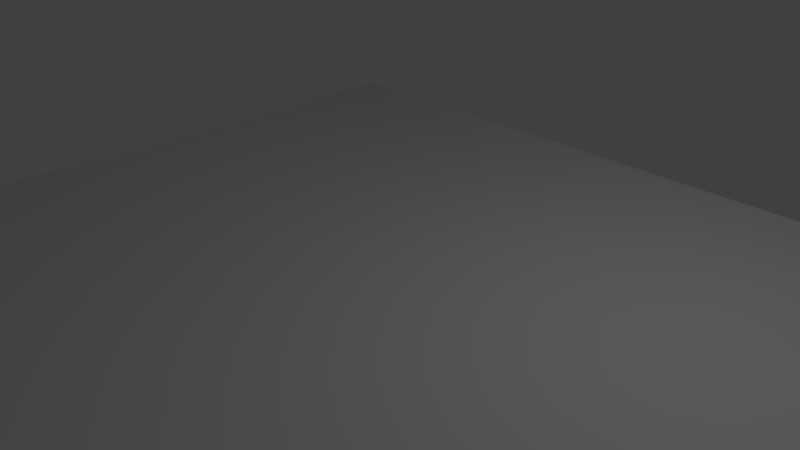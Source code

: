 # Source: Level_1.blend  (saved by Blender 2.78.0; exported with 4.5.12 LTS)
import bpy
from mathutils import Matrix  # noqa: F401  (used for matrix-valued properties, if any)

bpy.ops.wm.read_factory_settings(use_empty=True)
scene = bpy.context.scene
scene.name = 'Scene'

# ---- collections
col_collection_1 = bpy.data.collections.new('Collection 1'); scene.collection.children.link(col_collection_1)

# ---- world
world_world = bpy.data.worlds.new('World'); scene.world = world_world
world_world.color = (0.05088, 0.05088, 0.05088)
world_world.use_sun_shadow = False
world_world.sun_shadow_jitter_overblur = 0.0
world_world.cycles.sampling_method = 'MANUAL'

# ---- cameras
cam_camera = bpy.data.cameras.new('Camera')
cam_camera.clip_end = 100.0
cam_camera.lens = 35.0
cam_camera.sensor_width = 32.0
cam_camera.sensor_height = 18.0
cam_camera.ortho_scale = 7.314
cam_camera.dof.focus_distance = 0.0
cam_camera.dof.aperture_fstop = 128.0

# ---- lights
light_lamp = bpy.data.lights.new('Lamp', 'POINT')
light_lamp.transmission_factor = 0.0
light_lamp.cutoff_distance = 30.0
light_lamp.energy = 100.0
light_lamp.shadow_buffer_clip_start = 1.001
light_lamp.shadow_soft_size = 0.1
light_lamp.shadow_maximum_resolution = 0.006
light_lamp.use_absolute_resolution = True

# ---- meshes
me_plane = bpy.data.meshes.new('Plane')
me_plane.from_pydata([(-5.445, 4.937, 0.0), (-5.445, -4.937, 0.0), (11.03, 4.937, 0.0), (11.03, -4.937, 0.0), (-5.445, 4.937, -18.6), (-5.445, -4.937, -18.6), (11.03, 4.937, -18.6), (11.03, -4.937, -18.6), (64.09, 4.937, 1.957), (64.09, -4.937, 1.957), (64.09, 4.937, -18.6), (64.09, -4.937, -18.6), (67.34, 4.937, -2.945), (67.34, -4.937, -2.945), (67.34, 4.937, -18.6), (67.34, -4.937, -18.6), (80.94, 4.937, -2.132), (80.94, -4.937, -2.132), (80.94, 4.937, -18.6), (80.94, -4.937, -18.6), (89.95, 4.937, -2.132), (89.95, -4.937, -2.132), (89.95, 4.937, -18.6), (89.95, -4.937, -18.6), (97.87, 4.937, 9.251), (97.87, -4.937, 9.251), (107.2, -4.937, 9.251), (107.2, 4.937, 9.251), (97.87, -4.937, -18.6), (97.87, 4.937, -2.132), (107.2, 4.937, -2.132), (107.2, -4.937, -2.132), (107.2, 4.937, -18.6), (107.2, -4.937, -18.6), (97.87, 4.937, -18.6), (97.87, -4.937, -2.132), (89.95, 4.937, 3.174), (89.95, -4.937, 3.174), (107.2, 4.937, 3.174), (107.2, -4.937, 3.174), (97.87, 4.937, -7.47), (97.87, -4.937, -7.47), (97.87, -4.937, 3.174), (97.87, 4.937, 3.174), (67.34, -4.937, -7.797), (67.34, 4.937, -7.797), (80.94, -4.937, -7.47), (80.94, 4.937, -7.47), (89.95, -4.937, -7.47), (89.95, 4.937, -7.47), (107.2, -4.937, -7.47), (107.2, 4.937, -7.47), (160.6, 4.937, -18.6), (160.6, -4.937, -18.6), (160.6, -4.937, -7.47), (160.6, 4.937, -7.47), (115.0, -4.937, 16.43), (115.0, 4.937, 16.43), (115.0, 4.937, -0.05631), (115.0, -4.937, -0.0563), (123.1, -4.937, 16.43), (123.1, 4.937, 16.43), (123.1, 4.937, -0.05631), (123.1, -4.937, -0.0563), (115.0, -4.937, 22.41), (115.0, 4.937, 22.41), (123.1, -4.937, 22.41), (123.1, 4.937, 22.41), (101.2, -4.937, 16.43), (101.2, 4.937, 16.43), (101.2, -4.937, 22.41), (101.2, 4.937, 22.41)], [], [(0, 1, 3, 2), (4, 6, 7, 5), (1, 5, 7, 3), (2, 6, 4, 0), (2, 8, 10, 6), (0, 4, 5, 1), (9, 11, 10, 8), (6, 10, 11, 7), (3, 9, 8, 2), (7, 11, 9, 3), (44, 45, 14, 15), (46, 48, 21, 17), (44, 46, 17, 13), (13, 17, 16, 12), (45, 47, 18, 14), (14, 18, 19, 15), (40, 51, 32, 34), (17, 21, 20, 16), (47, 49, 22, 18), (18, 22, 23, 19), (39, 38, 27, 26), (38, 43, 24, 27), (25, 26, 27, 24), (43, 42, 25, 24), (42, 35, 31, 39), (32, 52, 53, 33), (37, 21, 35, 42), (37, 42, 43, 36), (34, 32, 33, 28), (23, 28, 41, 48), (41, 50, 31, 35), (29, 43, 38, 30), (31, 30, 38, 39), (20, 29, 40, 49), (49, 40, 34, 22), (42, 39, 26, 25), (22, 34, 28, 23), (48, 41, 35, 21), (28, 33, 50, 41), (31, 50, 51, 30), (16, 20, 49, 47), (29, 30, 51, 40), (12, 16, 47, 45), (15, 19, 46, 44), (19, 23, 48, 46), (13, 12, 45, 44), (54, 53, 52, 55), (50, 54, 55, 51), (33, 53, 54, 50), (51, 55, 52, 32), (20, 36, 43, 29), (21, 37, 36, 20), (59, 56, 57, 58), (63, 62, 61, 60), (59, 58, 62, 63), (60, 61, 67, 66), (56, 59, 63, 60), (58, 57, 61, 62), (65, 64, 66, 67), (57, 56, 68, 69), (56, 60, 66, 64), (61, 57, 65, 67), (69, 68, 70, 71), (64, 65, 71, 70), (65, 57, 69, 71), (56, 64, 70, 68)])
me_plane.use_remesh_preserve_volume = False
me_plane.use_remesh_preserve_attributes = False
me_plane.use_mirror_vertex_groups = False
me_plane.update()

# ---- objects
ob_plane = bpy.data.objects.new('Plane', me_plane)
ob_lamp = bpy.data.objects.new('Lamp', light_lamp)
ob_camera = bpy.data.objects.new('Camera', cam_camera)

# ---- transforms, parenting, visibility, modifiers, constraints
ob_plane.location = (0.0, 0.0, 0.0)
ob_plane.lineart.crease_threshold = 0.0
ob_lamp.location = (4.076, 1.005, 5.904)
ob_lamp.rotation_euler = (0.6503, 0.05522, 1.866)
ob_lamp.lock_rotations_4d = False
ob_lamp.empty_display_type = 'ARROWS'
ob_lamp.color = (0.0, 0.0, 0.0, 0.0)
ob_lamp.lineart.crease_threshold = 0.0
ob_camera.location = (7.481, -6.508, 5.344)
ob_camera.rotation_euler = (1.109, 0.0, 0.8149)
ob_camera.lock_rotations_4d = False
ob_camera.empty_display_type = 'ARROWS'
ob_camera.color = (0.0, 0.0, 0.0, 0.0)
ob_camera.display_type = 'WIRE'
ob_camera.lineart.crease_threshold = 0.0

# ---- collection membership
col_collection_1.objects.link(ob_plane)
col_collection_1.objects.link(ob_lamp)
col_collection_1.objects.link(ob_camera)

# ---- scene / render settings (as saved in the file)
scene.camera = ob_camera
scene.frame_start = 1; scene.frame_end = 250; scene.frame_set(1)
scene.render.engine = 'BLENDER_EEVEE_NEXT'
scene.render.resolution_percentage = 50
scene.render.dither_intensity = 0.0
scene.cycles.use_denoising = False
scene.cycles.samples = 128
scene.cycles.sampling_pattern = 'TABULATED_SOBOL'
scene.cycles.light_sampling_threshold = 0.0
scene.cycles.use_adaptive_sampling = False
scene.cycles.use_light_tree = False
scene.cycles.blur_glossy = 0.0
scene.cycles.sample_clamp_indirect = 0.0
scene.view_settings.view_transform = 'Standard'
bpy.context.view_layer.update()
